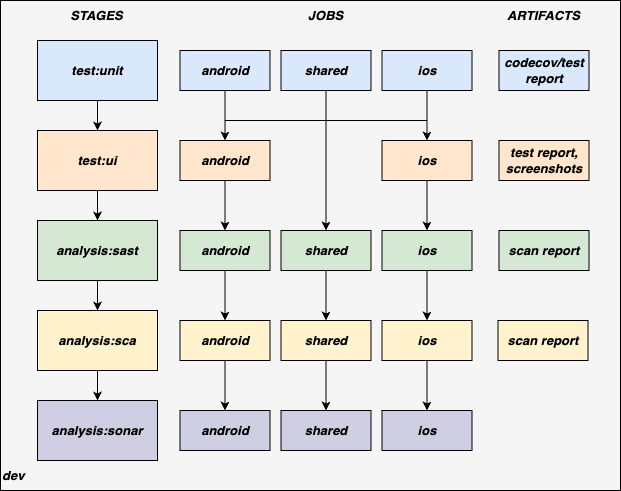

The diagram above was exported from draw.io. Its source (the exported page's mxGraphModel, read from the mxfile embedded in the PNG):
<mxGraphModel dx="1670" dy="969" grid="1" gridSize="10" guides="1" tooltips="1" connect="1" arrows="1" fold="1" page="1" pageScale="1" pageWidth="850" pageHeight="1100" math="0" shadow="0">
  <root>
    <mxCell id="0" />
    <mxCell id="1" parent="0" />
    <mxCell id="eUlvXIBj8svcH7vQ0TzT-60" value="" style="rounded=0;whiteSpace=wrap;html=1;fontSize=13;strokeColor=#000000;fillColor=#f5f5f5;fontColor=#333333;" parent="1" vertex="1">
      <mxGeometry x="120" y="270" width="620" height="490" as="geometry" />
    </mxCell>
    <mxCell id="eUlvXIBj8svcH7vQ0TzT-61" value="&lt;i style=&quot;font-size: 13px;&quot;&gt;STAGES&lt;/i&gt;" style="text;html=1;align=center;verticalAlign=middle;resizable=0;points=[];autosize=1;strokeColor=none;fillColor=none;fontSize=13;fontStyle=1" parent="1" vertex="1">
      <mxGeometry x="176" y="270" width="80" height="30" as="geometry" />
    </mxCell>
    <mxCell id="eUlvXIBj8svcH7vQ0TzT-62" value="&lt;i style=&quot;font-size: 13px;&quot;&gt;JOBS&lt;/i&gt;" style="text;html=1;align=center;verticalAlign=middle;resizable=0;points=[];autosize=1;strokeColor=none;fillColor=none;fontSize=13;fontStyle=1" parent="1" vertex="1">
      <mxGeometry x="414.5" y="270" width="60" height="30" as="geometry" />
    </mxCell>
    <mxCell id="eUlvXIBj8svcH7vQ0TzT-63" value="&lt;i style=&quot;font-size: 13px;&quot;&gt;ARTIFACTS&lt;/i&gt;" style="text;html=1;align=center;verticalAlign=middle;resizable=0;points=[];autosize=1;strokeColor=none;fillColor=none;fontSize=13;fontStyle=1" parent="1" vertex="1">
      <mxGeometry x="612.5" y="270" width="100" height="30" as="geometry" />
    </mxCell>
    <mxCell id="eUlvXIBj8svcH7vQ0TzT-64" value="&lt;i style=&quot;font-size: 13px;&quot;&gt;&lt;b&gt;dev&lt;/b&gt;&lt;/i&gt;" style="text;html=1;align=left;verticalAlign=middle;resizable=0;points=[];autosize=1;strokeColor=none;fillColor=none;fontSize=13;" parent="1" vertex="1">
      <mxGeometry x="120" y="730" width="50" height="30" as="geometry" />
    </mxCell>
    <mxCell id="eUlvXIBj8svcH7vQ0TzT-69" value="" style="edgeStyle=orthogonalEdgeStyle;rounded=0;orthogonalLoop=1;jettySize=auto;html=1;fontSize=13;startArrow=none;startFill=0;endArrow=classic;endFill=1;strokeColor=#000000;" parent="1" source="eUlvXIBj8svcH7vQ0TzT-70" target="eUlvXIBj8svcH7vQ0TzT-72" edge="1">
      <mxGeometry relative="1" as="geometry" />
    </mxCell>
    <mxCell id="eUlvXIBj8svcH7vQ0TzT-70" value="&lt;b style=&quot;font-size: 13px;&quot;&gt;&lt;i style=&quot;font-size: 13px;&quot;&gt;test:unit&lt;/i&gt;&lt;/b&gt;" style="rounded=0;whiteSpace=wrap;html=1;fontSize=13;strokeColor=#000000;fillColor=#dae8fc;" parent="1" vertex="1">
      <mxGeometry x="157" y="310" width="120" height="60" as="geometry" />
    </mxCell>
    <mxCell id="eUlvXIBj8svcH7vQ0TzT-71" value="" style="edgeStyle=orthogonalEdgeStyle;rounded=0;orthogonalLoop=1;jettySize=auto;html=1;fontSize=13;startArrow=none;startFill=0;endArrow=classic;endFill=1;strokeColor=#000000;" parent="1" source="eUlvXIBj8svcH7vQ0TzT-72" target="eUlvXIBj8svcH7vQ0TzT-74" edge="1">
      <mxGeometry relative="1" as="geometry" />
    </mxCell>
    <mxCell id="eUlvXIBj8svcH7vQ0TzT-72" value="&lt;b style=&quot;font-size: 13px;&quot;&gt;&lt;i style=&quot;font-size: 13px;&quot;&gt;test:ui&lt;/i&gt;&lt;/b&gt;" style="rounded=0;whiteSpace=wrap;html=1;fontSize=13;strokeColor=#000000;fillColor=#ffe6cc;" parent="1" vertex="1">
      <mxGeometry x="157" y="400" width="120" height="60" as="geometry" />
    </mxCell>
    <mxCell id="SLw1gM98EWFf63yfLO7k-1" value="" style="edgeStyle=orthogonalEdgeStyle;rounded=0;orthogonalLoop=1;jettySize=auto;html=1;fontSize=13;startArrow=none;startFill=0;endArrow=classic;endFill=1;strokeColor=#000000;" parent="1" source="eUlvXIBj8svcH7vQ0TzT-74" target="eUlvXIBj8svcH7vQ0TzT-116" edge="1">
      <mxGeometry relative="1" as="geometry" />
    </mxCell>
    <mxCell id="eUlvXIBj8svcH7vQ0TzT-74" value="&lt;b style=&quot;font-size: 13px;&quot;&gt;&lt;i style=&quot;font-size: 13px;&quot;&gt;analysis:sast&lt;/i&gt;&lt;/b&gt;" style="rounded=0;whiteSpace=wrap;html=1;fontSize=13;strokeColor=#000000;fillColor=#d5e8d4;" parent="1" vertex="1">
      <mxGeometry x="157" y="490" width="120" height="60" as="geometry" />
    </mxCell>
    <mxCell id="eUlvXIBj8svcH7vQ0TzT-92" value="" style="edgeStyle=orthogonalEdgeStyle;rounded=0;orthogonalLoop=1;jettySize=auto;html=1;fontSize=13;startArrow=none;startFill=0;endArrow=classic;endFill=1;strokeColor=#000000;exitX=0.5;exitY=1;exitDx=0;exitDy=0;" parent="1" source="eUlvXIBj8svcH7vQ0TzT-93" target="SLw1gM98EWFf63yfLO7k-2" edge="1">
      <mxGeometry relative="1" as="geometry">
        <mxPoint x="570.5" y="340" as="targetPoint" />
      </mxGeometry>
    </mxCell>
    <mxCell id="SLw1gM98EWFf63yfLO7k-4" value="" style="edgeStyle=orthogonalEdgeStyle;rounded=0;orthogonalLoop=1;jettySize=auto;html=1;fontSize=13;startArrow=none;startFill=0;endArrow=classic;endFill=1;strokeColor=#000000;entryX=0.5;entryY=0;entryDx=0;entryDy=0;" parent="1" source="eUlvXIBj8svcH7vQ0TzT-93" target="eUlvXIBj8svcH7vQ0TzT-97" edge="1">
      <mxGeometry relative="1" as="geometry">
        <mxPoint x="445.5" y="440" as="targetPoint" />
        <Array as="points">
          <mxPoint x="446" y="390" />
          <mxPoint x="547" y="390" />
        </Array>
      </mxGeometry>
    </mxCell>
    <mxCell id="SLw1gM98EWFf63yfLO7k-6" value="" style="edgeStyle=orthogonalEdgeStyle;rounded=0;orthogonalLoop=1;jettySize=auto;html=1;fontSize=13;startArrow=none;startFill=0;endArrow=classic;endFill=1;strokeColor=#000000;entryX=0.5;entryY=0;entryDx=0;entryDy=0;" parent="1" source="eUlvXIBj8svcH7vQ0TzT-93" target="eUlvXIBj8svcH7vQ0TzT-95" edge="1">
      <mxGeometry relative="1" as="geometry">
        <mxPoint x="320.5" y="340" as="targetPoint" />
        <Array as="points">
          <mxPoint x="446" y="390" />
          <mxPoint x="345" y="390" />
        </Array>
      </mxGeometry>
    </mxCell>
    <mxCell id="eUlvXIBj8svcH7vQ0TzT-93" value="&lt;b style=&quot;font-size: 13px;&quot;&gt;&lt;i style=&quot;font-size: 13px;&quot;&gt;shared&lt;/i&gt;&lt;/b&gt;" style="rounded=0;whiteSpace=wrap;html=1;fontSize=13;strokeColor=#000000;fillColor=#dae8fc;" parent="1" vertex="1">
      <mxGeometry x="400.5" y="320" width="90" height="40" as="geometry" />
    </mxCell>
    <mxCell id="eUlvXIBj8svcH7vQ0TzT-94" value="" style="edgeStyle=orthogonalEdgeStyle;rounded=0;orthogonalLoop=1;jettySize=auto;html=1;fontSize=13;startArrow=none;startFill=0;endArrow=classic;endFill=1;strokeColor=#000000;" parent="1" source="eUlvXIBj8svcH7vQ0TzT-95" target="eUlvXIBj8svcH7vQ0TzT-99" edge="1">
      <mxGeometry relative="1" as="geometry" />
    </mxCell>
    <mxCell id="eUlvXIBj8svcH7vQ0TzT-95" value="&lt;b style=&quot;font-size: 13px;&quot;&gt;&lt;i style=&quot;font-size: 13px;&quot;&gt;android&lt;/i&gt;&lt;/b&gt;" style="rounded=0;whiteSpace=wrap;html=1;fontSize=13;strokeColor=#000000;fillColor=#ffe6cc;" parent="1" vertex="1">
      <mxGeometry x="299.5" y="410" width="90" height="40" as="geometry" />
    </mxCell>
    <mxCell id="eUlvXIBj8svcH7vQ0TzT-96" value="" style="edgeStyle=orthogonalEdgeStyle;rounded=0;orthogonalLoop=1;jettySize=auto;html=1;fontSize=13;startArrow=none;startFill=0;endArrow=classic;endFill=1;strokeColor=#000000;" parent="1" source="eUlvXIBj8svcH7vQ0TzT-97" target="eUlvXIBj8svcH7vQ0TzT-101" edge="1">
      <mxGeometry relative="1" as="geometry" />
    </mxCell>
    <mxCell id="eUlvXIBj8svcH7vQ0TzT-97" value="&lt;b style=&quot;font-size: 13px;&quot;&gt;&lt;i style=&quot;font-size: 13px;&quot;&gt;ios&lt;/i&gt;&lt;/b&gt;" style="rounded=0;whiteSpace=wrap;html=1;fontSize=13;strokeColor=#000000;fillColor=#ffe6cc;" parent="1" vertex="1">
      <mxGeometry x="501.5" y="410" width="90" height="40" as="geometry" />
    </mxCell>
    <mxCell id="SLw1gM98EWFf63yfLO7k-9" value="" style="edgeStyle=orthogonalEdgeStyle;rounded=0;orthogonalLoop=1;jettySize=auto;html=1;fontSize=13;startArrow=none;startFill=0;endArrow=classic;endFill=1;strokeColor=#000000;" parent="1" source="eUlvXIBj8svcH7vQ0TzT-99" target="SLw1gM98EWFf63yfLO7k-8" edge="1">
      <mxGeometry relative="1" as="geometry" />
    </mxCell>
    <mxCell id="eUlvXIBj8svcH7vQ0TzT-99" value="&lt;b style=&quot;font-size: 13px;&quot;&gt;&lt;i style=&quot;font-size: 13px;&quot;&gt;android&lt;/i&gt;&lt;/b&gt;" style="rounded=0;whiteSpace=wrap;html=1;fontSize=13;strokeColor=#000000;fillColor=#d5e8d4;" parent="1" vertex="1">
      <mxGeometry x="299.5" y="500" width="90" height="40" as="geometry" />
    </mxCell>
    <mxCell id="SLw1gM98EWFf63yfLO7k-11" value="" style="edgeStyle=orthogonalEdgeStyle;rounded=0;orthogonalLoop=1;jettySize=auto;html=1;fontSize=13;startArrow=none;startFill=0;endArrow=classic;endFill=1;strokeColor=#000000;" parent="1" source="eUlvXIBj8svcH7vQ0TzT-101" target="eUlvXIBj8svcH7vQ0TzT-123" edge="1">
      <mxGeometry relative="1" as="geometry" />
    </mxCell>
    <mxCell id="eUlvXIBj8svcH7vQ0TzT-101" value="&lt;b style=&quot;font-size: 13px;&quot;&gt;&lt;i style=&quot;font-size: 13px;&quot;&gt;ios&lt;/i&gt;&lt;/b&gt;" style="rounded=0;whiteSpace=wrap;html=1;fontSize=13;strokeColor=#000000;fillColor=#d5e8d4;" parent="1" vertex="1">
      <mxGeometry x="501.5" y="500" width="90" height="40" as="geometry" />
    </mxCell>
    <mxCell id="eUlvXIBj8svcH7vQ0TzT-102" value="&lt;b style=&quot;font-size: 13px;&quot;&gt;&lt;i style=&quot;font-size: 13px;&quot;&gt;codecov/test report&lt;/i&gt;&lt;/b&gt;" style="rounded=0;whiteSpace=wrap;html=1;fontSize=13;strokeColor=#000000;fillColor=#dae8fc;" parent="1" vertex="1">
      <mxGeometry x="618.5" y="320" width="90" height="40" as="geometry" />
    </mxCell>
    <mxCell id="eUlvXIBj8svcH7vQ0TzT-103" value="&lt;b style=&quot;font-size: 13px;&quot;&gt;&lt;i style=&quot;font-size: 13px;&quot;&gt;test report, screenshots&lt;/i&gt;&lt;/b&gt;" style="rounded=0;whiteSpace=wrap;html=1;fontSize=13;strokeColor=#000000;fillColor=#ffe6cc;" parent="1" vertex="1">
      <mxGeometry x="618.5" y="410" width="90" height="40" as="geometry" />
    </mxCell>
    <mxCell id="eUlvXIBj8svcH7vQ0TzT-104" value="&lt;b style=&quot;font-size: 13px;&quot;&gt;&lt;i style=&quot;font-size: 13px;&quot;&gt;scan report&lt;/i&gt;&lt;/b&gt;" style="rounded=0;whiteSpace=wrap;html=1;fontSize=13;strokeColor=#000000;fillColor=#d5e8d4;" parent="1" vertex="1">
      <mxGeometry x="618.5" y="500" width="90" height="40" as="geometry" />
    </mxCell>
    <mxCell id="eUlvXIBj8svcH7vQ0TzT-115" value="" style="edgeStyle=orthogonalEdgeStyle;rounded=0;orthogonalLoop=1;jettySize=auto;html=1;fontSize=13;startArrow=none;startFill=0;endArrow=classic;endFill=1;strokeColor=#000000;" parent="1" source="eUlvXIBj8svcH7vQ0TzT-116" target="eUlvXIBj8svcH7vQ0TzT-117" edge="1">
      <mxGeometry relative="1" as="geometry" />
    </mxCell>
    <mxCell id="eUlvXIBj8svcH7vQ0TzT-116" value="&lt;b style=&quot;font-size: 13px;&quot;&gt;&lt;i style=&quot;font-size: 13px;&quot;&gt;analysis:sca&lt;/i&gt;&lt;/b&gt;" style="rounded=0;whiteSpace=wrap;html=1;fontSize=13;strokeColor=#000000;fillColor=#fff2cc;" parent="1" vertex="1">
      <mxGeometry x="157" y="580" width="120" height="60" as="geometry" />
    </mxCell>
    <mxCell id="eUlvXIBj8svcH7vQ0TzT-117" value="&lt;b style=&quot;font-size: 13px;&quot;&gt;&lt;i style=&quot;font-size: 13px;&quot;&gt;analysis:sonar&lt;/i&gt;&lt;/b&gt;" style="rounded=0;whiteSpace=wrap;html=1;fontSize=13;strokeColor=#000000;fillColor=#d0cee2;" parent="1" vertex="1">
      <mxGeometry x="157" y="670" width="120" height="60" as="geometry" />
    </mxCell>
    <mxCell id="eUlvXIBj8svcH7vQ0TzT-118" value="" style="edgeStyle=orthogonalEdgeStyle;rounded=0;orthogonalLoop=1;jettySize=auto;html=1;fontSize=13;startArrow=none;startFill=0;endArrow=classic;endFill=1;strokeColor=#000000;" parent="1" source="eUlvXIBj8svcH7vQ0TzT-121" target="eUlvXIBj8svcH7vQ0TzT-125" edge="1">
      <mxGeometry relative="1" as="geometry" />
    </mxCell>
    <mxCell id="eUlvXIBj8svcH7vQ0TzT-121" value="&lt;b style=&quot;font-size: 13px;&quot;&gt;&lt;i style=&quot;font-size: 13px;&quot;&gt;shared&lt;/i&gt;&lt;/b&gt;" style="rounded=0;whiteSpace=wrap;html=1;fontSize=13;strokeColor=#000000;fillColor=#fff2cc;" parent="1" vertex="1">
      <mxGeometry x="400.5" y="590" width="90" height="40" as="geometry" />
    </mxCell>
    <mxCell id="eUlvXIBj8svcH7vQ0TzT-122" value="" style="edgeStyle=orthogonalEdgeStyle;rounded=0;orthogonalLoop=1;jettySize=auto;html=1;fontSize=13;startArrow=none;startFill=0;endArrow=classic;endFill=1;strokeColor=#000000;" parent="1" source="eUlvXIBj8svcH7vQ0TzT-123" target="eUlvXIBj8svcH7vQ0TzT-126" edge="1">
      <mxGeometry relative="1" as="geometry" />
    </mxCell>
    <mxCell id="eUlvXIBj8svcH7vQ0TzT-123" value="&lt;b style=&quot;font-size: 13px;&quot;&gt;&lt;i style=&quot;font-size: 13px;&quot;&gt;ios&lt;/i&gt;&lt;/b&gt;" style="rounded=0;whiteSpace=wrap;html=1;fontSize=13;strokeColor=#000000;fillColor=#fff2cc;" parent="1" vertex="1">
      <mxGeometry x="501.5" y="590" width="90" height="40" as="geometry" />
    </mxCell>
    <mxCell id="eUlvXIBj8svcH7vQ0TzT-124" value="&lt;b style=&quot;font-size: 13px;&quot;&gt;&lt;i style=&quot;font-size: 13px;&quot;&gt;android&lt;/i&gt;&lt;/b&gt;" style="rounded=0;whiteSpace=wrap;html=1;fontSize=13;strokeColor=#000000;fillColor=#d0cee2;" parent="1" vertex="1">
      <mxGeometry x="299.5" y="680" width="90" height="40" as="geometry" />
    </mxCell>
    <mxCell id="eUlvXIBj8svcH7vQ0TzT-125" value="&lt;b style=&quot;font-size: 13px;&quot;&gt;&lt;i style=&quot;font-size: 13px;&quot;&gt;shared&lt;/i&gt;&lt;/b&gt;" style="rounded=0;whiteSpace=wrap;html=1;fontSize=13;strokeColor=#000000;fillColor=#d0cee2;" parent="1" vertex="1">
      <mxGeometry x="400.5" y="680" width="90" height="40" as="geometry" />
    </mxCell>
    <mxCell id="eUlvXIBj8svcH7vQ0TzT-126" value="&lt;b style=&quot;font-size: 13px;&quot;&gt;&lt;i style=&quot;font-size: 13px;&quot;&gt;ios&lt;/i&gt;&lt;/b&gt;" style="rounded=0;whiteSpace=wrap;html=1;fontSize=13;strokeColor=#000000;fillColor=#d0cee2;" parent="1" vertex="1">
      <mxGeometry x="501.5" y="680" width="90" height="40" as="geometry" />
    </mxCell>
    <mxCell id="SLw1gM98EWFf63yfLO7k-10" value="" style="edgeStyle=orthogonalEdgeStyle;rounded=0;orthogonalLoop=1;jettySize=auto;html=1;fontSize=13;startArrow=none;startFill=0;endArrow=classic;endFill=1;strokeColor=#000000;" parent="1" source="SLw1gM98EWFf63yfLO7k-2" target="eUlvXIBj8svcH7vQ0TzT-121" edge="1">
      <mxGeometry relative="1" as="geometry" />
    </mxCell>
    <mxCell id="SLw1gM98EWFf63yfLO7k-2" value="&lt;b style=&quot;font-size: 13px;&quot;&gt;&lt;i style=&quot;font-size: 13px;&quot;&gt;shared&lt;/i&gt;&lt;/b&gt;" style="rounded=0;whiteSpace=wrap;html=1;fontSize=13;strokeColor=#000000;fillColor=#d5e8d4;" parent="1" vertex="1">
      <mxGeometry x="400.5" y="500" width="90" height="40" as="geometry" />
    </mxCell>
    <mxCell id="SLw1gM98EWFf63yfLO7k-12" value="" style="edgeStyle=orthogonalEdgeStyle;rounded=0;orthogonalLoop=1;jettySize=auto;html=1;fontSize=13;startArrow=none;startFill=0;endArrow=classic;endFill=1;strokeColor=#000000;" parent="1" source="SLw1gM98EWFf63yfLO7k-8" target="eUlvXIBj8svcH7vQ0TzT-124" edge="1">
      <mxGeometry relative="1" as="geometry" />
    </mxCell>
    <mxCell id="SLw1gM98EWFf63yfLO7k-8" value="&lt;b style=&quot;font-size: 13px;&quot;&gt;&lt;i style=&quot;font-size: 13px;&quot;&gt;android&lt;/i&gt;&lt;/b&gt;" style="rounded=0;whiteSpace=wrap;html=1;fontSize=13;strokeColor=#000000;fillColor=#fff2cc;" parent="1" vertex="1">
      <mxGeometry x="299.5" y="590" width="90" height="40" as="geometry" />
    </mxCell>
    <mxCell id="SLw1gM98EWFf63yfLO7k-13" value="&lt;b style=&quot;font-size: 13px;&quot;&gt;&lt;i style=&quot;font-size: 13px;&quot;&gt;scan report&lt;/i&gt;&lt;/b&gt;" style="rounded=0;whiteSpace=wrap;html=1;fontSize=13;strokeColor=#000000;fillColor=#fff2cc;" parent="1" vertex="1">
      <mxGeometry x="617.5" y="590" width="90" height="40" as="geometry" />
    </mxCell>
    <mxCell id="5o4kctWvARvSzEOz9x_2-4" value="" style="edgeStyle=orthogonalEdgeStyle;rounded=0;orthogonalLoop=1;jettySize=auto;html=1;" edge="1" parent="1" source="5o4kctWvARvSzEOz9x_2-1" target="eUlvXIBj8svcH7vQ0TzT-95">
      <mxGeometry relative="1" as="geometry" />
    </mxCell>
    <mxCell id="5o4kctWvARvSzEOz9x_2-1" value="&lt;b style=&quot;font-size: 13px;&quot;&gt;&lt;i style=&quot;font-size: 13px;&quot;&gt;android&lt;/i&gt;&lt;/b&gt;" style="rounded=0;whiteSpace=wrap;html=1;fontSize=13;strokeColor=#000000;fillColor=#dae8fc;" vertex="1" parent="1">
      <mxGeometry x="299.5" y="320" width="90" height="40" as="geometry" />
    </mxCell>
    <mxCell id="5o4kctWvARvSzEOz9x_2-3" value="" style="edgeStyle=orthogonalEdgeStyle;rounded=0;orthogonalLoop=1;jettySize=auto;html=1;" edge="1" parent="1" source="5o4kctWvARvSzEOz9x_2-2" target="eUlvXIBj8svcH7vQ0TzT-97">
      <mxGeometry relative="1" as="geometry" />
    </mxCell>
    <mxCell id="5o4kctWvARvSzEOz9x_2-2" value="&lt;b style=&quot;font-size: 13px;&quot;&gt;&lt;i style=&quot;font-size: 13px;&quot;&gt;ios&lt;/i&gt;&lt;/b&gt;" style="rounded=0;whiteSpace=wrap;html=1;fontSize=13;strokeColor=#000000;fillColor=#dae8fc;" vertex="1" parent="1">
      <mxGeometry x="501.5" y="320" width="90" height="40" as="geometry" />
    </mxCell>
  </root>
</mxGraphModel>